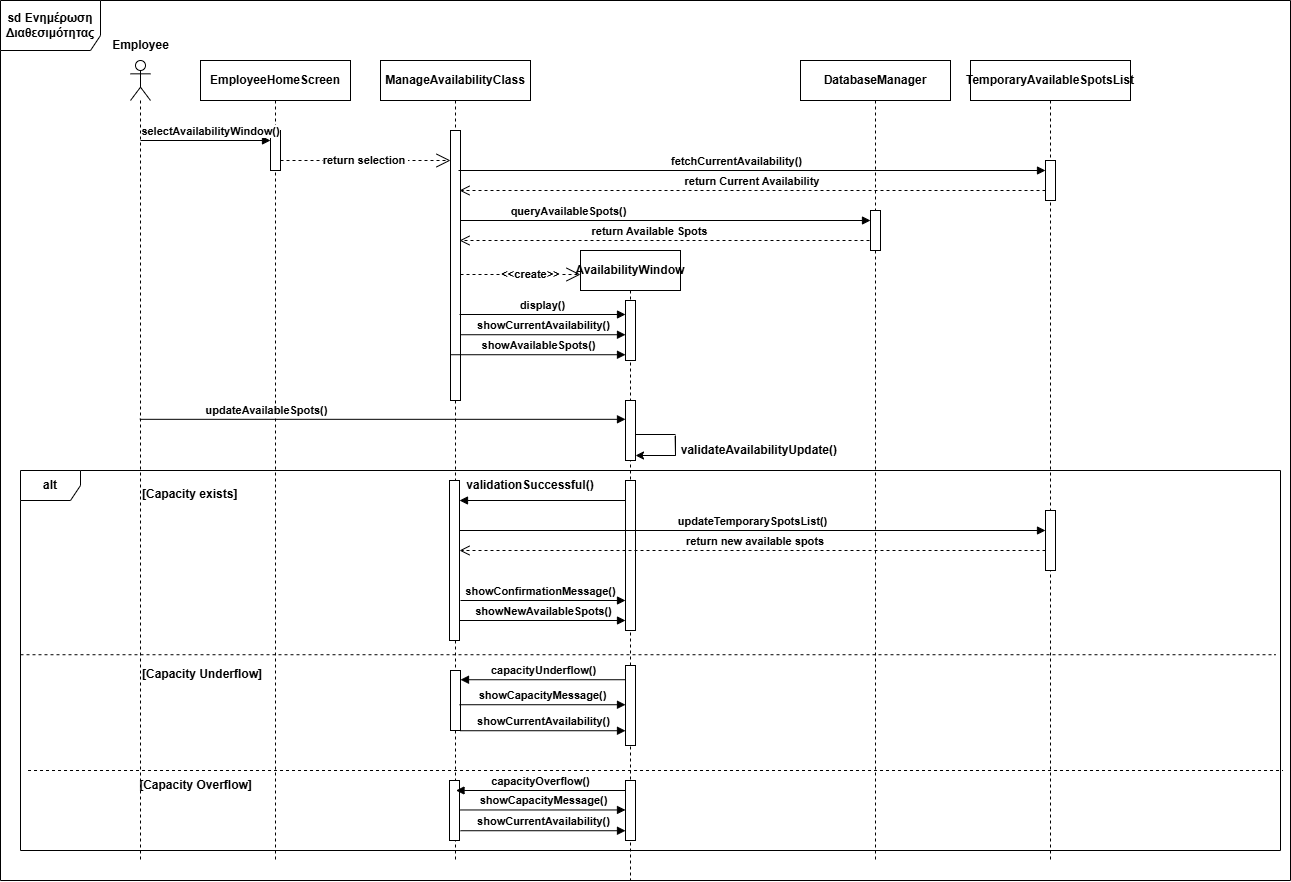

The diagram above was exported from draw.io. Its source (the exported page's mxGraphModel, read from the mxfile embedded in the PNG):
<mxGraphModel dx="2701" dy="2245" grid="1" gridSize="10" guides="1" tooltips="1" connect="1" arrows="1" fold="1" page="1" pageScale="1" pageWidth="1100" pageHeight="1500" math="0" shadow="0">
  <root>
    <mxCell id="0" />
    <mxCell id="1" parent="0" />
    <mxCell id="P76pTYwtXylt1sZu2hkd-1" value="" style="shape=umlLifeline;perimeter=lifelinePerimeter;whiteSpace=wrap;html=1;container=1;dropTarget=0;collapsible=0;recursiveResize=0;outlineConnect=0;portConstraint=eastwest;newEdgeStyle={&quot;curved&quot;:0,&quot;rounded&quot;:0};participant=umlActor;fontStyle=1" parent="1" vertex="1">
      <mxGeometry x="50" y="40" width="20" height="800" as="geometry" />
    </mxCell>
    <mxCell id="P76pTYwtXylt1sZu2hkd-2" value="Employee" style="text;html=1;align=center;verticalAlign=middle;resizable=0;points=[];autosize=1;strokeColor=none;fillColor=none;fontStyle=1" parent="1" vertex="1">
      <mxGeometry x="20" y="10" width="80" height="30" as="geometry" />
    </mxCell>
    <mxCell id="P76pTYwtXylt1sZu2hkd-3" value="EmployeeHomeScreen" style="shape=umlLifeline;perimeter=lifelinePerimeter;whiteSpace=wrap;html=1;container=1;dropTarget=0;collapsible=0;recursiveResize=0;outlineConnect=0;portConstraint=eastwest;newEdgeStyle={&quot;curved&quot;:0,&quot;rounded&quot;:0};fontStyle=1" parent="1" vertex="1">
      <mxGeometry x="120" y="40" width="150" height="800" as="geometry" />
    </mxCell>
    <mxCell id="P76pTYwtXylt1sZu2hkd-8" value="" style="html=1;points=[[0,0,0,0,5],[0,1,0,0,-5],[1,0,0,0,5],[1,1,0,0,-5]];perimeter=orthogonalPerimeter;outlineConnect=0;targetShapes=umlLifeline;portConstraint=eastwest;newEdgeStyle={&quot;curved&quot;:0,&quot;rounded&quot;:0};fontStyle=1" parent="P76pTYwtXylt1sZu2hkd-3" vertex="1">
      <mxGeometry x="70" y="70" width="10" height="40" as="geometry" />
    </mxCell>
    <mxCell id="P76pTYwtXylt1sZu2hkd-5" value="ManageAvailabilityClass" style="shape=umlLifeline;perimeter=lifelinePerimeter;whiteSpace=wrap;html=1;container=1;dropTarget=0;collapsible=0;recursiveResize=0;outlineConnect=0;portConstraint=eastwest;newEdgeStyle={&quot;curved&quot;:0,&quot;rounded&quot;:0};fontStyle=1" parent="1" vertex="1">
      <mxGeometry x="300" y="40" width="150" height="800" as="geometry" />
    </mxCell>
    <mxCell id="P76pTYwtXylt1sZu2hkd-15" value="" style="html=1;points=[[0,0,0,0,5],[0,1,0,0,-5],[1,0,0,0,5],[1,1,0,0,-5]];perimeter=orthogonalPerimeter;outlineConnect=0;targetShapes=umlLifeline;portConstraint=eastwest;newEdgeStyle={&quot;curved&quot;:0,&quot;rounded&quot;:0};fontStyle=1" parent="P76pTYwtXylt1sZu2hkd-5" vertex="1">
      <mxGeometry x="70" y="70" width="10" height="270" as="geometry" />
    </mxCell>
    <mxCell id="P76pTYwtXylt1sZu2hkd-6" value="DatabaseManager" style="shape=umlLifeline;perimeter=lifelinePerimeter;whiteSpace=wrap;html=1;container=1;dropTarget=0;collapsible=0;recursiveResize=0;outlineConnect=0;portConstraint=eastwest;newEdgeStyle={&quot;curved&quot;:0,&quot;rounded&quot;:0};fontStyle=1" parent="1" vertex="1">
      <mxGeometry x="720" y="40" width="150" height="800" as="geometry" />
    </mxCell>
    <mxCell id="P76pTYwtXylt1sZu2hkd-9" value="selectAvailabilityWindow()" style="html=1;verticalAlign=bottom;endArrow=block;curved=0;rounded=0;endFill=1;fontStyle=1" parent="1" edge="1">
      <mxGeometry x="0.0769" width="80" relative="1" as="geometry">
        <mxPoint x="60" y="120" as="sourcePoint" />
        <mxPoint x="190" y="120" as="targetPoint" />
        <mxPoint as="offset" />
      </mxGeometry>
    </mxCell>
    <mxCell id="P76pTYwtXylt1sZu2hkd-17" value="fetchCurrentAvailability()" style="html=1;verticalAlign=bottom;endArrow=block;curved=0;rounded=0;endFill=1;fontStyle=1" parent="1" edge="1">
      <mxGeometry x="-0.0526" width="80" relative="1" as="geometry">
        <mxPoint x="378" y="150" as="sourcePoint" />
        <mxPoint x="965" y="150" as="targetPoint" />
        <mxPoint as="offset" />
      </mxGeometry>
    </mxCell>
    <mxCell id="P76pTYwtXylt1sZu2hkd-18" value="return Current Availability&amp;nbsp;" style="html=1;verticalAlign=bottom;endArrow=open;dashed=1;endSize=8;curved=0;rounded=0;fontStyle=1" parent="1" source="P76pTYwtXylt1sZu2hkd-113" edge="1">
      <mxGeometry relative="1" as="geometry">
        <mxPoint x="973.5000000000005" y="170" as="sourcePoint" />
        <mxPoint x="379" y="170" as="targetPoint" />
      </mxGeometry>
    </mxCell>
    <mxCell id="P76pTYwtXylt1sZu2hkd-19" value="queryAvailableSpots()" style="html=1;verticalAlign=bottom;endArrow=block;curved=0;rounded=0;strokeColor=#000000;fontStyle=1" parent="1" edge="1">
      <mxGeometry x="-0.4692" width="80" relative="1" as="geometry">
        <mxPoint x="380" y="200" as="sourcePoint" />
        <mxPoint x="790" y="200" as="targetPoint" />
        <mxPoint x="-1" as="offset" />
      </mxGeometry>
    </mxCell>
    <mxCell id="P76pTYwtXylt1sZu2hkd-70" value="updateAvailableSpots()" style="html=1;verticalAlign=bottom;endArrow=block;curved=0;rounded=0;fontStyle=1" parent="1" target="wVjc7OmrSXRwvTV0PbHp-2" edge="1">
      <mxGeometry x="-0.4806" width="80" relative="1" as="geometry">
        <mxPoint x="59.32352941176464" y="398.81999999999994" as="sourcePoint" />
        <mxPoint x="530" y="399" as="targetPoint" />
        <mxPoint as="offset" />
      </mxGeometry>
    </mxCell>
    <mxCell id="P76pTYwtXylt1sZu2hkd-16" value="" style="html=1;points=[[0,0,0,0,5],[0,1,0,0,-5],[1,0,0,0,5],[1,1,0,0,-5]];perimeter=orthogonalPerimeter;outlineConnect=0;targetShapes=umlLifeline;portConstraint=eastwest;newEdgeStyle={&quot;curved&quot;:0,&quot;rounded&quot;:0};fontStyle=1" parent="1" vertex="1">
      <mxGeometry x="790" y="190" width="10" height="40" as="geometry" />
    </mxCell>
    <mxCell id="P76pTYwtXylt1sZu2hkd-92" value="TemporaryAvailableSpotsList" style="shape=umlLifeline;perimeter=lifelinePerimeter;whiteSpace=wrap;html=1;container=1;dropTarget=0;collapsible=0;recursiveResize=0;outlineConnect=0;portConstraint=eastwest;newEdgeStyle={&quot;curved&quot;:0,&quot;rounded&quot;:0};fontStyle=1" parent="1" vertex="1">
      <mxGeometry x="890" y="40" width="160" height="800" as="geometry" />
    </mxCell>
    <mxCell id="P76pTYwtXylt1sZu2hkd-118" value="" style="endArrow=none;html=1;rounded=0;entryX=0.991;entryY=0.537;entryDx=0;entryDy=0;entryPerimeter=0;fontStyle=1" parent="1" edge="1">
      <mxGeometry width="50" height="50" relative="1" as="geometry">
        <mxPoint x="595" y="415" as="sourcePoint" />
        <mxPoint x="594.6399999999999" y="415.5540000000001" as="targetPoint" />
        <Array as="points">
          <mxPoint x="595" y="435" />
        </Array>
      </mxGeometry>
    </mxCell>
    <mxCell id="P76pTYwtXylt1sZu2hkd-119" value="" style="endArrow=classic;html=1;rounded=0;fontStyle=1" parent="1" edge="1">
      <mxGeometry width="50" height="50" relative="1" as="geometry">
        <mxPoint x="595" y="435" as="sourcePoint" />
        <mxPoint x="555" y="435" as="targetPoint" />
      </mxGeometry>
    </mxCell>
    <mxCell id="P76pTYwtXylt1sZu2hkd-120" value="validateAvailabilityUpdate()&amp;nbsp;" style="text;html=1;align=center;verticalAlign=middle;resizable=0;points=[];autosize=1;strokeColor=none;fillColor=none;fontStyle=1" parent="1" vertex="1">
      <mxGeometry x="595" y="415" width="170" height="30" as="geometry" />
    </mxCell>
    <mxCell id="P76pTYwtXylt1sZu2hkd-126" value="showConfirmationMessage()" style="html=1;verticalAlign=bottom;endArrow=block;curved=0;rounded=0;fontStyle=1" parent="1" source="P76pTYwtXylt1sZu2hkd-127" edge="1">
      <mxGeometry y="129" width="80" relative="1" as="geometry">
        <mxPoint x="549" y="480" as="sourcePoint" />
        <mxPoint x="379" y="480" as="targetPoint" />
        <mxPoint x="81" y="100" as="offset" />
      </mxGeometry>
    </mxCell>
    <mxCell id="P76pTYwtXylt1sZu2hkd-133" value="" style="html=1;verticalAlign=bottom;endArrow=block;curved=0;rounded=0;fontStyle=1" parent="1" target="P76pTYwtXylt1sZu2hkd-127" edge="1">
      <mxGeometry x="0.0588" y="-10" width="80" relative="1" as="geometry">
        <mxPoint x="549" y="480" as="sourcePoint" />
        <mxPoint x="379" y="480" as="targetPoint" />
        <mxPoint x="-1" as="offset" />
      </mxGeometry>
    </mxCell>
    <mxCell id="P76pTYwtXylt1sZu2hkd-127" value="" style="html=1;points=[[0,0,0,0,5],[0,1,0,0,-5],[1,0,0,0,5],[1,1,0,0,-5]];perimeter=orthogonalPerimeter;outlineConnect=0;targetShapes=umlLifeline;portConstraint=eastwest;newEdgeStyle={&quot;curved&quot;:0,&quot;rounded&quot;:0};fontStyle=1" parent="1" vertex="1">
      <mxGeometry x="369" y="460" width="10" height="160" as="geometry" />
    </mxCell>
    <mxCell id="P76pTYwtXylt1sZu2hkd-145" value="&lt;span&gt;sd Ενημέρωση Διαθεσιμότητας&lt;/span&gt;" style="shape=umlFrame;whiteSpace=wrap;html=1;pointerEvents=0;width=100;height=50;fontStyle=1" parent="1" vertex="1">
      <mxGeometry x="-80" y="-20" width="1290" height="880" as="geometry" />
    </mxCell>
    <mxCell id="P76pTYwtXylt1sZu2hkd-148" value="" style="endArrow=none;dashed=1;html=1;rounded=0;exitX=0.004;exitY=0.498;exitDx=0;exitDy=0;exitPerimeter=0;entryX=1;entryY=0.498;entryDx=0;entryDy=0;entryPerimeter=0;fontStyle=1" parent="1" edge="1">
      <mxGeometry width="50" height="50" relative="1" as="geometry">
        <mxPoint x="-60.000000000000036" y="634.2299999999998" as="sourcePoint" />
        <mxPoint x="1194.9599999999996" y="634.2299999999998" as="targetPoint" />
      </mxGeometry>
    </mxCell>
    <mxCell id="P76pTYwtXylt1sZu2hkd-150" value="[Capacity Overflow]" style="text;html=1;align=center;verticalAlign=middle;resizable=0;points=[];autosize=1;strokeColor=none;fillColor=none;fontStyle=1" parent="1" vertex="1">
      <mxGeometry x="50" y="750" width="130" height="30" as="geometry" />
    </mxCell>
    <mxCell id="dnUOEMHsVAzvKg0Af4RK-1" value="return selection&amp;nbsp;" style="endArrow=open;endSize=12;dashed=1;html=1;rounded=0;fontStyle=1" parent="1" target="P76pTYwtXylt1sZu2hkd-15" edge="1">
      <mxGeometry width="160" relative="1" as="geometry">
        <mxPoint x="200" y="140" as="sourcePoint" />
        <mxPoint x="360" y="140" as="targetPoint" />
      </mxGeometry>
    </mxCell>
    <mxCell id="dnUOEMHsVAzvKg0Af4RK-4" value="return Available Spots" style="html=1;verticalAlign=bottom;endArrow=open;dashed=1;endSize=8;curved=0;rounded=0;fontStyle=1" parent="1" edge="1">
      <mxGeometry x="0.0732" relative="1" as="geometry">
        <mxPoint x="789" y="220" as="sourcePoint" />
        <mxPoint x="379" y="220" as="targetPoint" />
        <Array as="points">
          <mxPoint x="579" y="220" />
        </Array>
        <mxPoint as="offset" />
      </mxGeometry>
    </mxCell>
    <mxCell id="dnUOEMHsVAzvKg0Af4RK-6" value="&amp;lt;&amp;lt;create&amp;gt;&amp;gt;" style="endArrow=open;endSize=12;dashed=1;html=1;rounded=0;fontStyle=1" parent="1" edge="1">
      <mxGeometry x="0.1667" width="160" relative="1" as="geometry">
        <mxPoint x="380" y="254" as="sourcePoint" />
        <mxPoint x="500" y="254" as="targetPoint" />
        <mxPoint as="offset" />
      </mxGeometry>
    </mxCell>
    <mxCell id="dnUOEMHsVAzvKg0Af4RK-7" value="AvailabilityWindow" style="shape=umlLifeline;perimeter=lifelinePerimeter;whiteSpace=wrap;html=1;container=1;dropTarget=0;collapsible=0;recursiveResize=0;outlineConnect=0;portConstraint=eastwest;newEdgeStyle={&quot;curved&quot;:0,&quot;rounded&quot;:0};fontStyle=1" parent="1" vertex="1">
      <mxGeometry x="500" y="230" width="100" height="630" as="geometry" />
    </mxCell>
    <mxCell id="dnUOEMHsVAzvKg0Af4RK-15" value="" style="html=1;points=[[0,0,0,0,5],[0,1,0,0,-5],[1,0,0,0,5],[1,1,0,0,-5]];perimeter=orthogonalPerimeter;outlineConnect=0;targetShapes=umlLifeline;portConstraint=eastwest;newEdgeStyle={&quot;curved&quot;:0,&quot;rounded&quot;:0};fontStyle=1" parent="dnUOEMHsVAzvKg0Af4RK-7" vertex="1">
      <mxGeometry x="45" y="230" width="10" height="150" as="geometry" />
    </mxCell>
    <mxCell id="dnUOEMHsVAzvKg0Af4RK-20" value="" style="html=1;points=[[0,0,0,0,5],[0,1,0,0,-5],[1,0,0,0,5],[1,1,0,0,-5]];perimeter=orthogonalPerimeter;outlineConnect=0;targetShapes=umlLifeline;portConstraint=eastwest;newEdgeStyle={&quot;curved&quot;:0,&quot;rounded&quot;:0};fontStyle=1" parent="dnUOEMHsVAzvKg0Af4RK-7" vertex="1">
      <mxGeometry x="45" y="440" width="10" height="40" as="geometry" />
    </mxCell>
    <mxCell id="dnUOEMHsVAzvKg0Af4RK-10" value="" style="html=1;points=[[0,0,0,0,5],[0,1,0,0,-5],[1,0,0,0,5],[1,1,0,0,-5]];perimeter=orthogonalPerimeter;outlineConnect=0;targetShapes=umlLifeline;portConstraint=eastwest;newEdgeStyle={&quot;curved&quot;:0,&quot;rounded&quot;:0};fontStyle=1" parent="dnUOEMHsVAzvKg0Af4RK-7" vertex="1">
      <mxGeometry x="45" y="50" width="10" height="60" as="geometry" />
    </mxCell>
    <mxCell id="wVjc7OmrSXRwvTV0PbHp-2" value="" style="html=1;points=[[0,0,0,0,5],[0,1,0,0,-5],[1,0,0,0,5],[1,1,0,0,-5]];perimeter=orthogonalPerimeter;outlineConnect=0;targetShapes=umlLifeline;portConstraint=eastwest;newEdgeStyle={&quot;curved&quot;:0,&quot;rounded&quot;:0};fontStyle=1" parent="dnUOEMHsVAzvKg0Af4RK-7" vertex="1">
      <mxGeometry x="45" y="150" width="10" height="60" as="geometry" />
    </mxCell>
    <mxCell id="dnUOEMHsVAzvKg0Af4RK-11" value="display()" style="html=1;verticalAlign=bottom;endArrow=block;curved=0;rounded=0;endFill=1;fontStyle=1" parent="1" target="dnUOEMHsVAzvKg0Af4RK-10" edge="1">
      <mxGeometry width="80" relative="1" as="geometry">
        <mxPoint x="379" y="294" as="sourcePoint" />
        <mxPoint x="540" y="294" as="targetPoint" />
      </mxGeometry>
    </mxCell>
    <mxCell id="dnUOEMHsVAzvKg0Af4RK-14" value="showCurrentAvailability()" style="html=1;verticalAlign=bottom;endArrow=block;curved=0;rounded=0;endFill=1;fontStyle=1" parent="1" edge="1">
      <mxGeometry width="80" relative="1" as="geometry">
        <mxPoint x="380" y="314.23" as="sourcePoint" />
        <mxPoint x="545" y="314.23" as="targetPoint" />
      </mxGeometry>
    </mxCell>
    <mxCell id="dnUOEMHsVAzvKg0Af4RK-16" value="showAvailableSpots()" style="html=1;verticalAlign=bottom;endArrow=block;curved=0;rounded=0;fontStyle=1" parent="1" edge="1">
      <mxGeometry width="80" relative="1" as="geometry">
        <mxPoint x="370" y="334.23" as="sourcePoint" />
        <mxPoint x="545" y="334.23" as="targetPoint" />
      </mxGeometry>
    </mxCell>
    <mxCell id="dnUOEMHsVAzvKg0Af4RK-17" value="" style="line;strokeWidth=1;fillColor=none;align=left;verticalAlign=middle;spacingTop=-1;spacingLeft=3;spacingRight=3;rotatable=0;labelPosition=right;points=[];portConstraint=eastwest;strokeColor=inherit;fontStyle=1" parent="1" vertex="1">
      <mxGeometry x="555" y="393" width="40" height="42" as="geometry" />
    </mxCell>
    <mxCell id="dnUOEMHsVAzvKg0Af4RK-19" value="updateTemporarySpotsList()" style="html=1;verticalAlign=bottom;endArrow=block;curved=0;rounded=0;fontStyle=1" parent="1" target="dnUOEMHsVAzvKg0Af4RK-24" edge="1">
      <mxGeometry width="80" relative="1" as="geometry">
        <mxPoint x="379" y="510" as="sourcePoint" />
        <mxPoint x="960" y="510" as="targetPoint" />
      </mxGeometry>
    </mxCell>
    <mxCell id="dnUOEMHsVAzvKg0Af4RK-21" value="" style="html=1;verticalAlign=bottom;endArrow=block;curved=0;rounded=0;fontStyle=1" parent="1" target="dnUOEMHsVAzvKg0Af4RK-15" edge="1">
      <mxGeometry x="0.0083" width="80" relative="1" as="geometry">
        <mxPoint x="380" y="580" as="sourcePoint" />
        <mxPoint x="540" y="580" as="targetPoint" />
        <mxPoint as="offset" />
      </mxGeometry>
    </mxCell>
    <mxCell id="dnUOEMHsVAzvKg0Af4RK-22" value="validationSuccessful()" style="text;html=1;align=center;verticalAlign=middle;whiteSpace=wrap;rounded=0;fontStyle=1" parent="1" vertex="1">
      <mxGeometry x="420" y="450" width="60" height="30" as="geometry" />
    </mxCell>
    <mxCell id="dnUOEMHsVAzvKg0Af4RK-24" value="" style="html=1;points=[[0,0,0,0,5],[0,1,0,0,-5],[1,0,0,0,5],[1,1,0,0,-5]];perimeter=orthogonalPerimeter;outlineConnect=0;targetShapes=umlLifeline;portConstraint=eastwest;newEdgeStyle={&quot;curved&quot;:0,&quot;rounded&quot;:0};fontStyle=1" parent="1" vertex="1">
      <mxGeometry x="965" y="490" width="10" height="60" as="geometry" />
    </mxCell>
    <mxCell id="dnUOEMHsVAzvKg0Af4RK-27" value="&amp;nbsp;return new available spots" style="html=1;verticalAlign=bottom;endArrow=open;dashed=1;endSize=8;curved=0;rounded=0;exitX=0;exitY=1;exitDx=0;exitDy=-5;exitPerimeter=0;fontStyle=1" parent="1" edge="1">
      <mxGeometry relative="1" as="geometry">
        <mxPoint x="965" y="530" as="sourcePoint" />
        <mxPoint x="379" y="530" as="targetPoint" />
      </mxGeometry>
    </mxCell>
    <mxCell id="dnUOEMHsVAzvKg0Af4RK-29" value="showNewAvailableSpots()" style="html=1;verticalAlign=bottom;endArrow=block;curved=0;rounded=0;fontStyle=1" parent="1" target="dnUOEMHsVAzvKg0Af4RK-15" edge="1">
      <mxGeometry x="0.004" width="80" relative="1" as="geometry">
        <mxPoint x="379" y="600" as="sourcePoint" />
        <mxPoint x="540" y="600" as="targetPoint" />
        <mxPoint as="offset" />
      </mxGeometry>
    </mxCell>
    <mxCell id="dnUOEMHsVAzvKg0Af4RK-30" value="alt" style="shape=umlFrame;whiteSpace=wrap;html=1;pointerEvents=0;fontStyle=1" parent="1" vertex="1">
      <mxGeometry x="-60" y="450" width="1260" height="380" as="geometry" />
    </mxCell>
    <mxCell id="dnUOEMHsVAzvKg0Af4RK-31" value="" style="endArrow=none;dashed=1;html=1;rounded=0;exitX=0.004;exitY=0.498;exitDx=0;exitDy=0;exitPerimeter=0;entryX=1;entryY=0.498;entryDx=0;entryDy=0;entryPerimeter=0;fontStyle=1" parent="1" edge="1">
      <mxGeometry width="50" height="50" relative="1" as="geometry">
        <mxPoint x="-52.47999999999999" y="750" as="sourcePoint" />
        <mxPoint x="1202.4799999999996" y="750" as="targetPoint" />
      </mxGeometry>
    </mxCell>
    <mxCell id="dnUOEMHsVAzvKg0Af4RK-33" value="&lt;span style=&quot;color: rgb(0, 0, 0); font-family: Helvetica; font-size: 12px; font-style: normal; font-variant-ligatures: normal; font-variant-caps: normal; letter-spacing: normal; orphans: 2; text-align: center; text-indent: 0px; text-transform: none; widows: 2; word-spacing: 0px; -webkit-text-stroke-width: 0px; white-space: nowrap; text-decoration-thickness: initial; text-decoration-style: initial; text-decoration-color: initial; float: none; background-color: rgb(255, 255, 255); display: inline !important;&quot;&gt;[Capacity Underflow]&lt;/span&gt;" style="text;whiteSpace=wrap;html=1;fontStyle=1" parent="1" vertex="1">
      <mxGeometry x="60" y="640" width="140" height="40" as="geometry" />
    </mxCell>
    <mxCell id="dnUOEMHsVAzvKg0Af4RK-34" value="&lt;span style=&quot;color: rgb(0, 0, 0); font-family: Helvetica; font-size: 12px; font-style: normal; font-variant-ligatures: normal; font-variant-caps: normal; letter-spacing: normal; orphans: 2; text-align: center; text-indent: 0px; text-transform: none; widows: 2; word-spacing: 0px; -webkit-text-stroke-width: 0px; white-space: nowrap; text-decoration-thickness: initial; text-decoration-style: initial; text-decoration-color: initial; float: none; background-color: rgb(255, 255, 255); display: inline !important;&quot;&gt;[Capacity exists]&lt;/span&gt;" style="text;whiteSpace=wrap;html=1;fontStyle=1" parent="1" vertex="1">
      <mxGeometry x="60" y="460" width="140" height="40" as="geometry" />
    </mxCell>
    <mxCell id="dnUOEMHsVAzvKg0Af4RK-36" value="" style="html=1;points=[[0,0,0,0,5],[0,1,0,0,-5],[1,0,0,0,5],[1,1,0,0,-5]];perimeter=orthogonalPerimeter;outlineConnect=0;targetShapes=umlLifeline;portConstraint=eastwest;newEdgeStyle={&quot;curved&quot;:0,&quot;rounded&quot;:0};fontStyle=1" parent="1" vertex="1">
      <mxGeometry x="370" y="650" width="10" height="60" as="geometry" />
    </mxCell>
    <mxCell id="dnUOEMHsVAzvKg0Af4RK-37" value="" style="html=1;points=[[0,0,0,0,5],[0,1,0,0,-5],[1,0,0,0,5],[1,1,0,0,-5]];perimeter=orthogonalPerimeter;outlineConnect=0;targetShapes=umlLifeline;portConstraint=eastwest;newEdgeStyle={&quot;curved&quot;:0,&quot;rounded&quot;:0};fontStyle=1" parent="1" vertex="1">
      <mxGeometry x="545" y="645" width="10" height="80" as="geometry" />
    </mxCell>
    <mxCell id="dnUOEMHsVAzvKg0Af4RK-38" value="capacityUnderflow()" style="html=1;verticalAlign=bottom;endArrow=block;curved=0;rounded=0;fontStyle=1" parent="1" source="dnUOEMHsVAzvKg0Af4RK-37" edge="1">
      <mxGeometry width="80" relative="1" as="geometry">
        <mxPoint x="530" y="660" as="sourcePoint" />
        <mxPoint x="380" y="659.23" as="targetPoint" />
      </mxGeometry>
    </mxCell>
    <mxCell id="dnUOEMHsVAzvKg0Af4RK-39" value="showCapacityMessage()" style="html=1;verticalAlign=bottom;endArrow=block;curved=0;rounded=0;fontStyle=1" parent="1" target="dnUOEMHsVAzvKg0Af4RK-37" edge="1">
      <mxGeometry width="80" relative="1" as="geometry">
        <mxPoint x="379" y="684.23" as="sourcePoint" />
        <mxPoint x="540" y="684" as="targetPoint" />
      </mxGeometry>
    </mxCell>
    <mxCell id="dnUOEMHsVAzvKg0Af4RK-41" value="" style="html=1;points=[[0,0,0,0,5],[0,1,0,0,-5],[1,0,0,0,5],[1,1,0,0,-5]];perimeter=orthogonalPerimeter;outlineConnect=0;targetShapes=umlLifeline;portConstraint=eastwest;newEdgeStyle={&quot;curved&quot;:0,&quot;rounded&quot;:0};fontStyle=1" parent="1" vertex="1">
      <mxGeometry x="369" y="760" width="10" height="60" as="geometry" />
    </mxCell>
    <mxCell id="dnUOEMHsVAzvKg0Af4RK-42" value="" style="html=1;points=[[0,0,0,0,5],[0,1,0,0,-5],[1,0,0,0,5],[1,1,0,0,-5]];perimeter=orthogonalPerimeter;outlineConnect=0;targetShapes=umlLifeline;portConstraint=eastwest;newEdgeStyle={&quot;curved&quot;:0,&quot;rounded&quot;:0};fontStyle=1" parent="1" vertex="1">
      <mxGeometry x="545" y="760" width="10" height="60" as="geometry" />
    </mxCell>
    <mxCell id="dnUOEMHsVAzvKg0Af4RK-44" value="capacityOverflow()" style="html=1;verticalAlign=bottom;endArrow=block;curved=0;rounded=0;fontStyle=1" parent="1" edge="1">
      <mxGeometry width="80" relative="1" as="geometry">
        <mxPoint x="545" y="770" as="sourcePoint" />
        <mxPoint x="375.5" y="770" as="targetPoint" />
      </mxGeometry>
    </mxCell>
    <mxCell id="dnUOEMHsVAzvKg0Af4RK-45" value="showCapacityMessage()" style="html=1;verticalAlign=bottom;endArrow=block;curved=0;rounded=0;fontStyle=1" parent="1" target="dnUOEMHsVAzvKg0Af4RK-42" edge="1">
      <mxGeometry width="80" relative="1" as="geometry">
        <mxPoint x="380" y="789.46" as="sourcePoint" />
        <mxPoint x="540" y="789" as="targetPoint" />
      </mxGeometry>
    </mxCell>
    <mxCell id="dnUOEMHsVAzvKg0Af4RK-46" value="showCurrentAvailability()" style="html=1;verticalAlign=bottom;endArrow=block;curved=0;rounded=0;fontStyle=1" parent="1" target="dnUOEMHsVAzvKg0Af4RK-37" edge="1">
      <mxGeometry width="80" relative="1" as="geometry">
        <mxPoint x="380" y="710.23" as="sourcePoint" />
        <mxPoint x="530" y="710" as="targetPoint" />
      </mxGeometry>
    </mxCell>
    <mxCell id="dnUOEMHsVAzvKg0Af4RK-47" value="showCurrentAvailability()" style="html=1;verticalAlign=bottom;endArrow=block;curved=0;rounded=0;fontStyle=1" parent="1" target="dnUOEMHsVAzvKg0Af4RK-42" edge="1">
      <mxGeometry width="80" relative="1" as="geometry">
        <mxPoint x="380" y="810.23" as="sourcePoint" />
        <mxPoint x="540" y="810" as="targetPoint" />
      </mxGeometry>
    </mxCell>
    <mxCell id="P76pTYwtXylt1sZu2hkd-113" value="" style="html=1;points=[[0,0,0,0,5],[0,1,0,0,-5],[1,0,0,0,5],[1,1,0,0,-5]];perimeter=orthogonalPerimeter;outlineConnect=0;targetShapes=umlLifeline;portConstraint=eastwest;newEdgeStyle={&quot;curved&quot;:0,&quot;rounded&quot;:0};fontStyle=1" parent="1" vertex="1">
      <mxGeometry x="965" y="140" width="10" height="40" as="geometry" />
    </mxCell>
  </root>
</mxGraphModel>